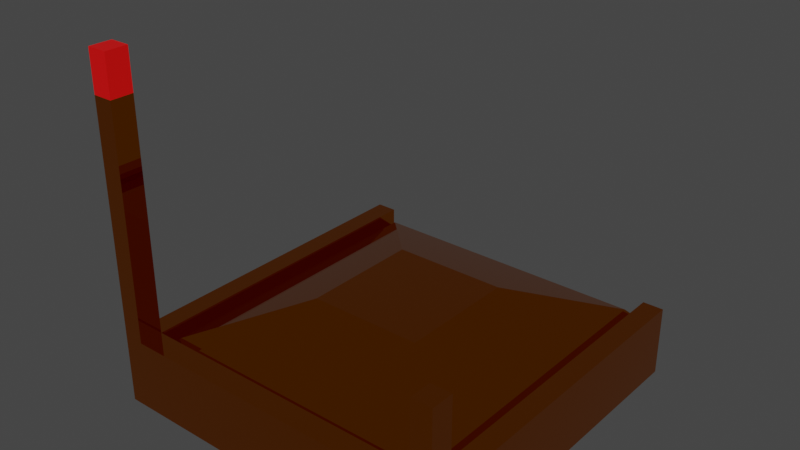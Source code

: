 # Source: Player.blend  (saved by Blender 4.5.90; exported with 4.5.12 LTS)
import bpy
from mathutils import Matrix  # noqa: F401  (used for matrix-valued properties, if any)

bpy.ops.wm.read_factory_settings(use_empty=True)
scene = bpy.context.scene
scene.name = 'Scene'

# ---- collections
col_collection = bpy.data.collections.new('Collection'); scene.collection.children.link(col_collection)

# ---- materials (node trees are filled in below, after node groups)
mat_material_001 = bpy.data.materials.new('Material.001')
mat_material_002 = bpy.data.materials.new('Material.002')

# ---- material node trees
mat_material_001.use_nodes = True; mat_material_001.node_tree.nodes.clear()
_N = mat_material_001.node_tree.nodes; _L = mat_material_001.node_tree.links
n0 = _N.new('ShaderNodeBsdfPrincipled'); n0.name = 'Principled BSDF'; n0.location = (-200, 100)
n0.inputs[0].default_value = (0.8011, 0.2033, 0.0, 1.0)
n0.inputs[1].default_value = 1.0
n0.inputs[2].default_value = 0.0
n1 = _N.new('ShaderNodeOutputMaterial'); n1.name = 'Material Output'; n1.location = (200, 100)
_L.new(n0.outputs[0], n1.inputs[0])
n1.is_active_output = True
mat_material_002.use_nodes = True; mat_material_002.node_tree.nodes.clear()
_N = mat_material_002.node_tree.nodes; _L = mat_material_002.node_tree.links
n0 = _N.new('ShaderNodeBsdfPrincipled'); n0.name = 'Principled BSDF'; n0.location = (-200, 100)
n0.inputs[0].default_value = (0.8001, 0.0, 0.0002668, 1.0)
n1 = _N.new('ShaderNodeOutputMaterial'); n1.name = 'Material Output'; n1.location = (200, 100)
_L.new(n0.outputs[0], n1.inputs[0])
n1.is_active_output = True

# ---- world
world_world = bpy.data.worlds.new('World'); scene.world = world_world
world_world.use_nodes = True; world_world.node_tree.nodes.clear()
_N = world_world.node_tree.nodes; _L = world_world.node_tree.links
n0 = _N.new('ShaderNodeOutputWorld'); n0.name = 'World Output'; n0.location = (300, 300)
n1 = _N.new('ShaderNodeBackground'); n1.name = 'Background'; n1.location = (10, 300)
n1.inputs[0].default_value = (0.05088, 0.05088, 0.05088, 1.0)
_L.new(n1.outputs[0], n0.inputs[0])
n0.is_active_output = True
world_world.color = (0.05088, 0.05088, 0.05088)
world_world.use_sun_shadow = False
world_world.sun_shadow_jitter_overblur = 0.0

# ---- meshes
me_cube_001 = bpy.data.meshes.new('Cube.001')
me_cube_001.from_pydata([(-1.0, -1.0, -0.2), (-1.0, -1.0, 0.2), (-1.0, 1.0, -0.2), (-1.0, 1.0, 0.2), (1.0, -1.0, -0.2), (1.0, -1.0, 0.2), (1.0, 1.0, -0.2), (1.0, 1.0, 0.2), (0.8825, 1.0, -0.2), (-0.8825, 1.0, -0.2), (-0.8825, 1.0, 0.2), (0.8825, 1.0, 0.2), (-0.8825, -1.0, -0.2), (0.8825, -1.0, -0.2), (0.8825, -1.0, 0.2), (-0.8825, -1.0, 0.2), (-1.0, -0.8694, -0.2), (-1.0, -0.8694, 0.2), (1.0, -0.8694, -0.2), (1.0, -0.8694, 0.2), (0.8825, -0.8694, 0.2), (-0.8825, -0.8694, 0.2), (-0.8825, -0.8694, -0.2), (0.8825, -0.8694, -0.2), (-0.8825, 1.0, 0.08199), (0.8825, 1.0, 0.08199), (0.8825, -0.8694, 0.08199), (-0.8825, -0.8694, 0.08199), (0.8145, 0.928, 0.1606), (-0.8145, 0.928, 0.1606), (0.8145, -0.7974, 0.1606), (-0.8145, -0.7974, 0.1606), (-0.3283, -0.2824, 0.3495), (0.3283, -0.2824, 0.3495), (-0.3283, 0.413, 0.3495), (0.3283, 0.413, 0.3495), (1.0, -0.8694, 0.6847), (1.0, -1.0, 0.6847), (0.8825, -1.0, 0.6847), (0.8825, -0.8694, 0.6847), (-0.8825, -1.0, 1.514), (-1.0, -1.0, 1.514), (-0.8825, -0.8694, 1.514), (-1.0, -0.8694, 1.514), (-0.8825, -1.0, 1.747), (-1.0, -1.0, 1.747), (-0.8825, -0.8694, 1.747), (-1.0, -0.8694, 1.747)], [], [(16, 17, 3, 2), (8, 25, 11, 7, 6), (18, 19, 5, 4), (12, 15, 1, 0), (23, 18, 4, 13), (1, 15, 40, 41), (20, 14, 38, 39), (20, 21, 15, 14), (16, 22, 12, 0), (22, 23, 13, 12), (4, 5, 14, 13), (13, 14, 15, 12), (2, 3, 10, 24, 9), (25, 24, 29, 28), (9, 8, 23, 22), (2, 9, 22, 16), (10, 21, 27, 24), (7, 11, 20, 19), (10, 3, 17, 21), (8, 6, 18, 23), (6, 7, 19, 18), (0, 1, 17, 16), (24, 27, 31, 29), (21, 20, 26, 27), (20, 11, 25, 26), (9, 24, 25, 8), (30, 28, 35, 33), (27, 26, 30, 31), (26, 25, 28, 30), (35, 34, 32, 33), (31, 30, 33, 32), (28, 29, 34, 35), (29, 31, 32, 34), (36, 39, 38, 37), (14, 5, 37, 38), (5, 19, 36, 37), (19, 20, 39, 36), (43, 41, 45, 47), (17, 1, 41, 43), (21, 17, 43, 42), (15, 21, 42, 40), (46, 47, 45, 44), (41, 40, 44, 45), (42, 43, 47, 46), (40, 42, 46, 44)])
me_cube_001.polygons.foreach_set('material_index', [0, 0, 0, 0, 0, 0, 0, 0, 0, 0, 0, 0, 0, 0, 0, 0, 0, 0, 0, 0, 0, 0, 0, 0, 0, 0, 0, 0, 0, 0, 0, 0, 0, 0, 0, 0, 0, 1, 0, 0, 0, 1, 1, 1, 1])
_uv = me_cube_001.uv_layers.new(name='UVMap')
_uv.uv.foreach_set('vector', [0.375, 0.01632, 0.625, 0.01632, 0.625, 0.25, 0.375, 0.25, 0.375, 0.4167, 0.5512, 0.4167, 0.625, 0.4167, 0.625, 0.5, 0.375, 0.5, 0.375, 0.7337, 0.625, 0.7337, 0.625, 0.75, 0.375, 0.75, 0.375, 0.9167, 0.625, 0.9167, 0.625, 1.0, 0.375, 1.0, 0.2917, 0.7337, 0.375, 0.7337, 0.375, 0.75, 0.2917, 0.75, 0.625, 1.0, 0.625, 0.9167, 0.625, 0.9167, 0.625, 1.0, 0.7083, 0.7337, 0.7083, 0.75, 0.7083, 0.75, 0.7083, 0.7337, 0.7083, 0.7337, 0.7917, 0.7337, 0.7917, 0.75, 0.7083, 0.75, 0.125, 0.7337, 0.2083, 0.7337, 0.2083, 0.75, 0.125, 0.75, 0.2083, 0.7337, 0.2917, 0.7337, 0.2917, 0.75, 0.2083, 0.75, 0.375, 0.75, 0.625, 0.75, 0.625, 0.8333, 0.375, 0.8333, 0.375, 0.8333, 0.625, 0.8333, 0.625, 0.9167, 0.375, 0.9167, 0.375, 0.25, 0.625, 0.25, 0.625, 0.3333, 0.5512, 0.3333, 0.375, 0.3333, 0.5512, 0.4167, 0.625, 0.3333, 0.625, 0.3333, 0.5512, 0.4167, 0.2083, 0.5, 0.2917, 0.5, 0.2917, 0.7337, 0.2083, 0.7337, 0.125, 0.5, 0.2083, 0.5, 0.2083, 0.7337, 0.125, 0.7337, 0.7917, 0.5, 0.7917, 0.7337, 0.7917, 0.7337, 0.7917, 0.5, 0.625, 0.5, 0.7083, 0.5, 0.7083, 0.7337, 0.625, 0.7337, 0.7917, 0.5, 0.875, 0.5, 0.875, 0.7337, 0.7917, 0.7337, 0.2917, 0.5, 0.375, 0.5, 0.375, 0.7337, 0.2917, 0.7337, 0.375, 0.5, 0.625, 0.5, 0.625, 0.7337, 0.375, 0.7337, 0.375, 0.0, 0.625, 0.0, 0.625, 0.01632, 0.375, 0.01632, 0.7917, 0.5, 0.7917, 0.7337, 0.7917, 0.7337, 0.7917, 0.5, 0.7917, 0.7337, 0.7083, 0.7337, 0.7083, 0.7337, 0.7917, 0.7337, 0.7083, 0.7337, 0.7083, 0.5, 0.7083, 0.5, 0.7083, 0.7337, 0.375, 0.3333, 0.625, 0.3333, 0.5512, 0.4167, 0.375, 0.4167, 0.7083, 0.7337, 0.7083, 0.5, 0.7083, 0.5, 0.7083, 0.7337, 0.7917, 0.7337, 0.7083, 0.7337, 0.7083, 0.7337, 0.7917, 0.7337, 0.7083, 0.7337, 0.7083, 0.5, 0.7083, 0.5, 0.7083, 0.7337, 0.7083, 0.5, 0.7917, 0.5, 0.7917, 0.7337, 0.7083, 0.7337, 0.7917, 0.7337, 0.7083, 0.7337, 0.7083, 0.7337, 0.7917, 0.7337, 0.5512, 0.4167, 0.625, 0.3333, 0.625, 0.3333, 0.5512, 0.4167, 0.7917, 0.5, 0.7917, 0.7337, 0.7917, 0.7337, 0.7917, 0.5, 0.625, 0.7337, 0.7083, 0.7337, 0.7083, 0.75, 0.625, 0.75, 0.625, 0.8333, 0.625, 0.75, 0.625, 0.75, 0.625, 0.8333, 0.625, 0.75, 0.625, 0.7337, 0.625, 0.7337, 0.625, 0.75, 0.625, 0.7337, 0.7083, 0.7337, 0.7083, 0.7337, 0.625, 0.7337, 0.625, 0.01632, 0.625, 0.0, 0.625, 0.0, 0.625, 0.01632, 0.625, 0.01632, 0.625, 0.0, 0.625, 0.0, 0.625, 0.01632, 0.7917, 0.7337, 0.875, 0.7337, 0.875, 0.7337, 0.7917, 0.7337, 0.7917, 0.75, 0.7917, 0.7337, 0.7917, 0.7337, 0.7917, 0.75, 0.7917, 0.7337, 0.875, 0.7337, 0.875, 0.75, 0.7917, 0.75, 0.625, 1.0, 0.625, 0.9167, 0.625, 0.9167, 0.625, 1.0, 0.7917, 0.7337, 0.875, 0.7337, 0.875, 0.7337, 0.7917, 0.7337, 0.7917, 0.75, 0.7917, 0.7337, 0.7917, 0.7337, 0.7917, 0.75])
me_cube_001.materials.append(mat_material_001)
me_cube_001.materials.append(mat_material_002)
me_cube_001.update()

# ---- objects
ob_cube = bpy.data.objects.new('Cube', me_cube_001)

# ---- transforms, parenting, visibility, modifiers, constraints
ob_cube.location = (0.0, 0.0, 0.0)

# ---- collection membership
col_collection.objects.link(ob_cube)

# ---- scene / render settings (as saved in the file)
scene.frame_start = 1; scene.frame_end = 250; scene.frame_set(1)
scene.render.engine = 'BLENDER_EEVEE_NEXT'
scene.view_settings.view_transform = 'Filmic'
bpy.context.view_layer.update()

# ---- added for rendering (the .blend has no active camera and no usable light): camera, sun
cam_auto = bpy.data.cameras.new('AutoCamera')
cam_auto.lens = 50.0
cam_auto.sensor_width = 36.0
cam_auto.clip_end = 1000.0
ob_auto_camera = bpy.data.objects.new('AutoCamera', cam_auto)
scene.collection.objects.link(ob_auto_camera)
ob_auto_camera.location = (3.17717, -3.8126, 3.31538)
ob_auto_camera.rotation_euler = (1.09748, -7.21219e-08, 0.694738)
scene.camera = ob_auto_camera
light_auto_sun = bpy.data.lights.new('AutoSun', 'SUN')
light_auto_sun.energy = 3.0
light_auto_sun.angle = 0.0523599
ob_auto_sun = bpy.data.objects.new('AutoSun', light_auto_sun)
scene.collection.objects.link(ob_auto_sun)
ob_auto_sun.rotation_euler = (0.872665, 0.174533, 0.523599)
bpy.context.view_layer.update()

